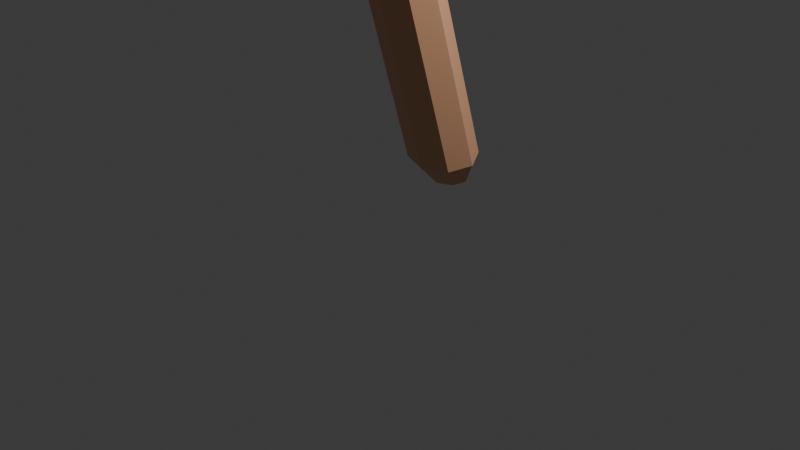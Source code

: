 # Source: HobbyHorse_1_Prisiclla.blend  (saved by Blender 4.2.66; exported with 4.5.12 LTS)
import bpy
from mathutils import Matrix  # noqa: F401  (used for matrix-valued properties, if any)

bpy.ops.wm.read_factory_settings(use_empty=True)
scene = bpy.context.scene
scene.name = 'Scene'

# ---- collections
col_collection = bpy.data.collections.new('Collection'); scene.collection.children.link(col_collection)
col_collection_2 = bpy.data.collections.new('Collection 2'); scene.collection.children.link(col_collection_2)

# ---- materials (node trees are filled in below, after node groups)
mat_material = bpy.data.materials.new('Material')
mat_material.alpha_threshold = 0.0
mat_material.use_transparent_shadow = False
mat_material.roughness = 0.5
mat_material.line_color = (0.0, 0.0, 0.0, 1.0)
mat_material_004 = bpy.data.materials.new('Material.004')
mat_material_001 = bpy.data.materials.new('Material.001')
mat_material_003 = bpy.data.materials.new('Material.003')

# ---- material node trees
mat_material.use_nodes = True; mat_material.node_tree.nodes.clear()
_N = mat_material.node_tree.nodes; _L = mat_material.node_tree.links
n0 = _N.new('ShaderNodeOutputMaterial'); n0.name = 'Material Output'; n0.location = (300, 300)
n1 = _N.new('ShaderNodeBsdfPrincipled'); n1.name = 'Principled BSDF'; n1.location = (10, 300)
n1.inputs[0].default_value = (0.2556, 0.1367, 0.07735, 1.0)
n1.inputs[2].default_value = 1.0
n1.inputs[3].default_value = 1.45
_L.new(n1.outputs[0], n0.inputs[0])
n0.is_active_output = True
mat_material_004.use_nodes = True; mat_material_004.node_tree.nodes.clear()
_N = mat_material_004.node_tree.nodes; _L = mat_material_004.node_tree.links
n0 = _N.new('ShaderNodeBsdfPrincipled'); n0.name = 'Principled BSDF'; n0.location = (10, 300)
n0.inputs[0].default_value = (0.7773, 0.4086, 0.2345, 1.0)
n1 = _N.new('ShaderNodeOutputMaterial'); n1.name = 'Material Output'; n1.location = (300, 300)
_L.new(n0.outputs[0], n1.inputs[0])
n1.is_active_output = True
mat_material_001.use_nodes = True; mat_material_001.node_tree.nodes.clear()
_N = mat_material_001.node_tree.nodes; _L = mat_material_001.node_tree.links
n0 = _N.new('ShaderNodeBsdfPrincipled'); n0.name = 'Principled BSDF'; n0.location = (10, 300)
n0.inputs[0].default_value = (0.0, 0.0, 0.0, 1.0)
n0.inputs[2].default_value = 0.1447
n1 = _N.new('ShaderNodeOutputMaterial'); n1.name = 'Material Output'; n1.location = (300, 300)
_L.new(n0.outputs[0], n1.inputs[0])
n1.is_active_output = True
mat_material_003.use_nodes = True; mat_material_003.node_tree.nodes.clear()
_N = mat_material_003.node_tree.nodes; _L = mat_material_003.node_tree.links
n0 = _N.new('ShaderNodeBsdfPrincipled'); n0.name = 'Principled BSDF'; n0.location = (10, 300)
n0.inputs[0].default_value = (0.03188, 0.01747, 0.01027, 1.0)
n0.inputs[2].default_value = 1.0
n1 = _N.new('ShaderNodeOutputMaterial'); n1.name = 'Material Output'; n1.location = (300, 300)
_L.new(n0.outputs[0], n1.inputs[0])
n1.is_active_output = True

# ---- world
world_world = bpy.data.worlds.new('World'); scene.world = world_world
world_world.use_nodes = True; world_world.node_tree.nodes.clear()
_N = world_world.node_tree.nodes; _L = world_world.node_tree.links
n0 = _N.new('ShaderNodeOutputWorld'); n0.name = 'World Output'; n0.location = (300, 300)
n1 = _N.new('ShaderNodeBackground'); n1.name = 'Background'; n1.location = (10, 300)
n1.inputs[0].default_value = (0.05088, 0.05088, 0.05088, 1.0)
_L.new(n1.outputs[0], n0.inputs[0])
n0.is_active_output = True
world_world.color = (0.05088, 0.05088, 0.05088)
world_world.sun_shadow_jitter_overblur = 0.0

# ---- cameras
cam_camera = bpy.data.cameras.new('Camera')
cam_camera.clip_end = 100.0
cam_camera.ortho_scale = 7.314

# ---- lights
light_light = bpy.data.lights.new('Light', 'POINT')
light_light.energy = 1000.0
light_light.shadow_soft_size = 0.1

# ---- meshes
me_cube = bpy.data.meshes.new('Cube')
me_cube.from_pydata([(0.0, -3.155, 5.21), (0.0, -3.155, 6.08), (-0.3534, -3.155, 5.21), (-0.3737, -3.155, 6.08), (-0.7317, -0.5475, 6.685), (-0.7317, 0.04715, 4.843), (-0.7317, -2.429, 6.494), (-0.7317, -2.429, 4.812), (0.0, 0.2065, 4.843), (0.0, -2.429, 6.494), (0.0, -2.429, 4.812), (0.0, -0.3371, 6.685), (-0.8802, -2.429, 5.678), (-0.8768, -0.1256, 5.678), (-0.2919, -3.324, 5.645), (0.0, -3.324, 5.645), (0.0, 0.06434, 5.678), (0.0, -2.429, 5.678), (-0.7317, -1.402, 4.779), (-0.7317, -1.429, 6.709), (0.0, -1.44, 4.779), (0.0, -1.429, 6.709), (-1.043, -1.429, 5.678), (-0.5135, 0.1117, 3.866), (0.0, 0.319, 3.866), (-0.5231, -0.7813, 3.846), (0.0, -1.048, 3.846), (-0.5653, -0.3756, 6.685), (-0.2286, -0.3348, 6.685), (-0.213, -0.8495, 6.694), (-0.554, -0.8793, 6.695), (-0.4758, -1.08, 7.635), (-0.3823, -1.08, 7.635), (-0.3733, -1.188, 7.707), (-0.4944, -1.171, 7.72), (-0.5426, -0.9808, 7.188), (-0.5067, -0.8006, 7.274), (-0.3397, -0.8006, 7.274), (-0.2821, -1.002, 7.194)], [], [(21, 19, 6, 9), (9, 6, 3, 1), (22, 19, 4, 13), (17, 9, 1, 15), (7, 10, 0, 2), (6, 12, 14, 3), (13, 4, 27, 28, 11, 16), (18, 20, 10, 7), (15, 1, 3, 14), (12, 7, 2, 14), (0, 15, 14, 2), (5, 13, 16, 8), (10, 17, 15, 0), (18, 22, 13, 5), (7, 12, 22, 18), (5, 8, 24, 23), (12, 6, 19, 22), (11, 28, 29, 30, 27, 4, 19, 21), (23, 24, 26, 25), (20, 18, 25, 26), (8, 20, 26, 24), (18, 5, 23, 25), (31, 34, 33, 32), (36, 35, 34, 31), (38, 37, 32, 33), (35, 38, 33, 34), (37, 36, 31, 32), (28, 27, 36, 37), (30, 29, 38, 35), (29, 28, 37, 38), (27, 30, 35, 36)])
_uv = me_cube.uv_layers.new(name='UVMap')
_uv.uv.foreach_set('vector', [0.75, 0.625, 0.875, 0.625, 0.875, 0.75, 0.75, 0.75, 0.75, 0.75, 0.875, 0.75, 0.875, 0.75, 0.75, 0.75, 0.5, 0.125, 0.625, 0.125, 0.625, 0.25, 0.5, 0.25, 0.0, 0.0, 0.0, 0.0, 0.0, 0.0, 0.0, 0.0, 0.125, 0.75, 0.25, 0.75, 0.25, 0.75, 0.125, 0.75, 0.625, 0.0, 0.5, 0.0, 0.5, 0.0, 0.625, 0.0, 0.5, 0.25, 0.625, 0.25, 0.625, 0.293, 0.625, 0.3351, 0.625, 0.375, 0.5, 0.375, 0.125, 0.625, 0.25, 0.625, 0.25, 0.75, 0.125, 0.75, 0.5, 0.875, 0.625, 0.875, 0.625, 1.0, 0.5, 1.0, 0.5, 0.0, 0.375, 0.0, 0.375, 0.0, 0.5, 0.0, 0.375, 0.875, 0.5, 0.875, 0.5, 1.0, 0.375, 1.0, 0.375, 0.25, 0.5, 0.25, 0.5, 0.375, 0.375, 0.375, 0.0, 0.0, 0.0, 0.0, 0.0, 0.0, 0.0, 0.0, 0.375, 0.125, 0.5, 0.125, 0.5, 0.25, 0.375, 0.25, 0.375, 0.0, 0.5, 0.0, 0.5, 0.125, 0.375, 0.125, 0.375, 0.25, 0.375, 0.375, 0.375, 0.375, 0.375, 0.25, 0.5, 0.0, 0.625, 0.0, 0.625, 0.125, 0.5, 0.125, 0.75, 0.5, 0.7899, 0.5, 0.788, 0.5486, 0.8306, 0.5525, 0.832, 0.5, 0.875, 0.5, 0.875, 0.625, 0.75, 0.625, 0.125, 0.5, 0.25, 0.5, 0.25, 0.625, 0.125, 0.625, 0.25, 0.625, 0.125, 0.625, 0.125, 0.625, 0.25, 0.625, 0.0, 0.0, 0.0, 0.0, 0.0, 0.0, 0.0, 0.0, 0.375, 0.125, 0.375, 0.25, 0.375, 0.25, 0.375, 0.125, 0.832, 0.5, 0.8306, 0.5525, 0.788, 0.5486, 0.7899, 0.5, 0.832, 0.5, 0.8306, 0.5525, 0.8306, 0.5525, 0.832, 0.5, 0.788, 0.5486, 0.7899, 0.5, 0.7899, 0.5, 0.788, 0.5486, 0.8306, 0.5525, 0.788, 0.5486, 0.788, 0.5486, 0.8306, 0.5525, 0.625, 0.3351, 0.625, 0.293, 0.625, 0.293, 0.625, 0.3351, 0.625, 0.3351, 0.625, 0.293, 0.625, 0.293, 0.625, 0.3351, 0.8306, 0.5525, 0.788, 0.5486, 0.788, 0.5486, 0.8306, 0.5525, 0.788, 0.5486, 0.7899, 0.5, 0.7899, 0.5, 0.788, 0.5486, 0.832, 0.5, 0.8306, 0.5525, 0.8306, 0.5525, 0.832, 0.5])
me_cube.materials.append(mat_material)
me_cube.use_mirror_vertex_groups = False
me_cube.update()
me_cylinder = bpy.data.meshes.new('Cylinder')
me_cylinder.from_pydata([(0.002896, -0.1917, 4.349), (0.2969, -0.2825, 4.328), (0.4181, -0.501, 4.279), (0.2956, -0.7193, 4.231), (0.001189, -0.8094, 4.211), (-0.2928, -0.7186, 4.232), (-0.414, -0.5001, 4.281), (-0.2916, -0.2818, 4.33), (-0.001545, 0.8967, 0.3121), (-0.00103, 0.9271, 0.6003), (0.17, 0.8437, 0.2999), (0.2929, 0.8363, 0.5793), (0.2407, 0.7162, 0.2712), (0.4142, 0.6177, 0.5303), (0.1693, 0.5888, 0.243), (0.2917, 0.3995, 0.4818), (-0.00254, 0.5362, 0.2316), (-0.002736, 0.3094, 0.4623), (-0.1741, 0.5892, 0.2438), (-0.2967, 0.4002, 0.4833), (-0.2448, 0.7167, 0.2724), (-0.418, 0.6187, 0.5324), (-0.1734, 0.8441, 0.3007), (-0.2955, 0.837, 0.5808)], [], [(23, 7, 0, 9), (13, 2, 3, 15), (15, 3, 4, 17), (17, 4, 5, 19), (19, 5, 6, 21), (21, 6, 7, 23), (1, 0, 7, 6, 5, 4, 3, 2), (11, 1, 2, 13), (9, 0, 1, 11), (9, 11, 10, 8), (11, 13, 12, 10), (13, 15, 14, 12), (15, 17, 16, 14), (17, 19, 18, 16), (19, 21, 20, 18), (21, 23, 22, 20), (23, 9, 8, 22), (8, 10, 12, 14, 16, 18, 20, 22)])
_uv = me_cylinder.uv_layers.new(name='UVMap')
_uv.uv.foreach_set('vector', [0.125, 0.5195, 0.125, 1.0, 0.0, 1.0, 0.0, 0.5195, 0.75, 0.5195, 0.75, 1.0, 0.625, 1.0, 0.625, 0.5195, 0.625, 0.5195, 0.625, 1.0, 0.5, 1.0, 0.5, 0.5195, 0.5, 0.5195, 0.5, 1.0, 0.375, 1.0, 0.375, 0.5195, 0.375, 0.5195, 0.375, 1.0, 0.25, 1.0, 0.25, 0.5195, 0.25, 0.5195, 0.25, 1.0, 0.125, 1.0, 0.125, 0.5195, 0.4197, 0.4197, 0.25, 0.49, 0.08029, 0.4197, 0.01, 0.25, 0.08029, 0.08029, 0.25, 0.01, 0.4197, 0.08029, 0.49, 0.25, 0.875, 0.5195, 0.875, 1.0, 0.75, 1.0, 0.75, 0.5195, 1.0, 0.5195, 1.0, 1.0, 0.875, 1.0, 0.875, 0.5195, 0.7554, 0.4878, 0.9197, 0.4197, 0.849, 0.349, 0.75, 0.39, 0.9252, 0.4065, 0.99, 0.25, 0.89, 0.25, 0.849, 0.349, 0.9845, 0.2367, 0.9197, 0.08029, 0.849, 0.151, 0.89, 0.25, 0.9142, 0.07799, 0.75, 0.01, 0.75, 0.11, 0.849, 0.151, 0.75, 0.01, 0.5857, 0.07805, 0.651, 0.151, 0.75, 0.11, 0.5803, 0.08029, 0.5155, 0.2368, 0.61, 0.25, 0.651, 0.151, 0.51, 0.25, 0.5748, 0.4064, 0.651, 0.349, 0.61, 0.25, 0.5803, 0.4197, 0.7444, 0.4877, 0.75, 0.39, 0.651, 0.349, 0.75, 0.39, 0.849, 0.349, 0.89, 0.25, 0.849, 0.151, 0.75, 0.11, 0.651, 0.151, 0.61, 0.25, 0.651, 0.349])
me_cylinder.materials.append(mat_material_004)
me_cylinder.update()
me_sphere_001 = bpy.data.meshes.new('Sphere.001')
me_sphere_001.from_pydata([(-0.751, -1.055, 6.199), (-0.8291, -0.9377, 5.847), (-0.8641, -1.055, 5.69), (-0.5907, -1.15, 6.164), (-0.5265, -1.091, 5.984), (-0.5697, -1.091, 5.79), (-0.7037, -1.15, 5.654), (-0.5907, -1.339, 6.164), (-0.5265, -1.398, 5.984), (-0.5697, -1.398, 5.79), (-0.7037, -1.339, 5.654), (-0.751, -1.434, 6.148), (-0.786, -1.551, 6.042), (-0.8291, -1.551, 5.847), (-0.8641, -1.434, 5.69), (-0.8774, -1.245, 5.677), (-0.7377, -1.245, 6.208), (-0.9114, -1.339, 6.184), (-1.045, -1.398, 6.099), (-1.089, -1.398, 5.905), (-1.024, -1.339, 5.773), (-0.9114, -1.15, 6.184), (-1.045, -1.091, 6.099), (-1.089, -1.091, 5.905), (-1.024, -1.15, 5.773), (-0.786, -0.9377, 6.042)], [], [(2, 1, 5, 6), (25, 0, 3, 4), (15, 2, 6), (1, 25, 4, 5), (0, 16, 3), (15, 6, 10), (5, 4, 8, 9), (3, 16, 7), (6, 5, 9, 10), (4, 3, 7, 8), (15, 10, 14), (9, 8, 12, 13), (7, 16, 11), (10, 9, 13, 14), (8, 7, 11, 12), (15, 14, 20), (13, 12, 18, 19), (11, 16, 17), (14, 13, 19, 20), (12, 11, 17, 18), (15, 20, 24), (19, 18, 22, 23), (17, 16, 21), (20, 19, 23, 24), (18, 17, 21, 22), (15, 24, 2), (23, 22, 25, 1), (21, 16, 0), (24, 23, 1, 2), (22, 21, 0, 25)])
_uv = me_sphere_001.uv_layers.new(name='UVMap')
_uv.uv.foreach_set('vector', [0.6667, 0.2, 0.6667, 0.4, 0.5, 0.4, 0.5, 0.2, 0.6667, 0.6, 0.6667, 0.8, 0.5, 0.8, 0.5, 0.6, 0.5833, 5.96e-08, 0.6667, 0.2, 0.5, 0.2, 0.6667, 0.4, 0.6667, 0.6, 0.5, 0.6, 0.5, 0.4, 0.6667, 0.8, 0.5833, 1.0, 0.5, 0.8, 0.4167, 5.96e-08, 0.5, 0.2, 0.3333, 0.2, 0.5, 0.4, 0.5, 0.6, 0.3333, 0.6, 0.3333, 0.4, 0.5, 0.8, 0.4167, 1.0, 0.3333, 0.8, 0.5, 0.2, 0.5, 0.4, 0.3333, 0.4, 0.3333, 0.2, 0.5, 0.6, 0.5, 0.8, 0.3333, 0.8, 0.3333, 0.6, 0.25, 5.96e-08, 0.3333, 0.2, 0.1667, 0.2, 0.3333, 0.4, 0.3333, 0.6, 0.1667, 0.6, 0.1667, 0.4, 0.3333, 0.8, 0.25, 1.0, 0.1667, 0.8, 0.3333, 0.2, 0.3333, 0.4, 0.1667, 0.4, 0.1667, 0.2, 0.3333, 0.6, 0.3333, 0.8, 0.1667, 0.8, 0.1667, 0.6, 0.08333, 5.96e-08, 0.1667, 0.2, 0.0, 0.2, 0.1667, 0.4, 0.1667, 0.6, 0.0, 0.6, 0.0, 0.4, 0.1667, 0.8, 0.08333, 1.0, 0.0, 0.8, 0.1667, 0.2, 0.1667, 0.4, 0.0, 0.4, 0.0, 0.2, 0.1667, 0.6, 0.1667, 0.8, 0.0, 0.8, 0.0, 0.6, 0.9167, 5.96e-08, 1.0, 0.2, 0.8333, 0.2, 1.0, 0.4, 1.0, 0.6, 0.8333, 0.6, 0.8333, 0.4, 1.0, 0.8, 0.9167, 1.0, 0.8333, 0.8, 1.0, 0.2, 1.0, 0.4, 0.8333, 0.4, 0.8333, 0.2, 1.0, 0.6, 1.0, 0.8, 0.8333, 0.8, 0.8333, 0.6, 0.75, 5.96e-08, 0.8333, 0.2, 0.6667, 0.2, 0.8333, 0.4, 0.8333, 0.6, 0.6667, 0.6, 0.6667, 0.4, 0.8333, 0.8, 0.75, 1.0, 0.6667, 0.8, 0.8333, 0.2, 0.8333, 0.4, 0.6667, 0.4, 0.6667, 0.2, 0.8333, 0.6, 0.8333, 0.8, 0.6667, 0.8, 0.6667, 0.6])
me_sphere_001.materials.append(mat_material_001)
me_sphere_001.update()
me_cylinder_003 = bpy.data.meshes.new('Cylinder.003')
me_cylinder_003.from_pydata([(-3.21e-09, -1.372, 6.693), (0.1393, -1.429, 6.683), (0.1971, -1.565, 6.661), (0.1393, -1.7, 6.638), (-3.21e-09, -1.757, 6.629), (-0.1393, -1.7, 6.638), (-0.1971, -1.565, 6.661), (-0.1393, -1.429, 6.683), (0.007762, -0.2727, 6.346), (0.1355, -0.385, 6.423), (0.1691, -0.4738, 6.538), (0.08889, -0.5511, 6.638), (-0.05808, -0.5717, 6.663), (-0.1858, -0.5235, 6.6), (-0.2194, -0.4347, 6.484), (-0.1392, -0.2969, 6.368), (0.008822, -0.08424, 5.823), (0.1482, -0.09863, 5.878), (0.2059, -0.1334, 6.011), (0.1482, -0.1681, 6.145), (0.008822, -0.1825, 6.2), (-0.1305, -0.1681, 6.145), (-0.1882, -0.1334, 6.011), (-0.1305, -0.09863, 5.878), (-0.1374, 0.4795, 5.408), (-0.08006, 0.5391, 5.48), (0.008059, -0.73, 6.602), (0.1474, -0.7869, 6.606), (0.2051, -0.9244, 6.615), (0.1474, -1.062, 6.624), (0.008059, -1.119, 6.627), (-0.1313, -1.062, 6.624), (-0.189, -0.9244, 6.615), (-0.1313, -0.7869, 6.606), (-5.588e-09, -1.548, 7.185), (-3.21e-09, -1.451, 7.135), (0.08199, -1.582, 7.176), (0.1393, -1.507, 7.119), (0.1169, -1.665, 7.153), (0.1971, -1.644, 7.082), (0.08199, -1.748, 7.13), (0.1393, -1.781, 7.044), (-3.725e-09, -1.782, 7.121), (-3.21e-09, -1.838, 7.029), (-0.08199, -1.748, 7.13), (-0.1393, -1.781, 7.044), (-0.1169, -1.665, 7.153), (-0.1971, -1.644, 7.082), (-0.08199, -1.582, 7.176), (-0.1393, -1.507, 7.119), (-0.01631, -0.005172, 6.793), (-0.001178, -0.004405, 6.684), (0.05867, -0.03699, 6.829), (0.1263, -0.05823, 6.745), (0.07862, -0.09927, 6.895), (0.1594, -0.1605, 6.854), (0.02969, -0.1546, 6.952), (0.07875, -0.2512, 6.948), (-0.05695, -0.1702, 6.966), (-0.06842, -0.2774, 6.971), (-0.1319, -0.1383, 6.93), (-0.1959, -0.2236, 6.91), (-0.1519, -0.07606, 6.863), (-0.229, -0.1214, 6.801), (-0.1029, -0.02071, 6.806), (-0.1484, -0.03056, 6.707), (0.008822, 0.3696, 6.113), (0.008822, 0.3281, 6.012), (0.09081, 0.3575, 6.146), (0.1482, 0.3076, 6.067), (0.1257, 0.3273, 6.227), (0.2059, 0.258, 6.2), (0.09081, 0.2971, 6.308), (0.1482, 0.2085, 6.333), (0.008821, 0.285, 6.341), (0.008822, 0.188, 6.388), (-0.07316, 0.2971, 6.308), (-0.1305, 0.2085, 6.333), (-0.1081, 0.3273, 6.227), (-0.1882, 0.258, 6.2), (-0.07316, 0.3575, 6.146), (-0.1305, 0.3076, 6.067), (-0.1951, 0.4475, 5.547), (-0.115, 0.5196, 5.564), (-0.1374, 0.4155, 5.685), (-0.08006, 0.5002, 5.649), (0.001923, 0.4023, 5.742), (0.001923, 0.4923, 5.683), (0.1413, 0.4155, 5.685), (0.08391, 0.5002, 5.649), (0.199, 0.4475, 5.547), (0.1189, 0.5196, 5.564), (0.1413, 0.4795, 5.408), (0.08391, 0.5391, 5.48), (0.001923, 0.4927, 5.351), (0.001923, 0.547, 5.446), (-0.1374, 0.05226, 5.273), (-0.1951, 0.03501, 5.41), (-0.1374, 0.01776, 5.547), (0.001923, 0.01061, 5.603), (0.1413, 0.01776, 5.547), (0.199, 0.03501, 5.41), (0.1413, 0.05226, 5.273), (0.001923, 0.05941, 5.217), (0.008059, -0.803, 7.267), (0.008059, -0.7198, 7.196), (0.09004, -0.8378, 7.266), (0.1474, -0.7786, 7.194), (0.125, -0.9242, 7.263), (0.2051, -0.9204, 7.189), (0.08936, -1.014, 7.249), (0.1474, -1.062, 7.183), (0.008059, -1.058, 7.259), (0.008059, -1.133, 7.167), (-0.07324, -1.014, 7.249), (-0.1313, -1.062, 7.183), (-0.1089, -0.9242, 7.263), (-0.189, -0.9204, 7.189), (-0.07393, -0.8378, 7.266), (-0.1313, -0.7786, 7.194)], [], [(7, 49, 35, 0), (2, 39, 41, 3), (3, 41, 43, 4), (4, 43, 45, 5), (5, 45, 47, 6), (6, 47, 49, 7), (0, 35, 37, 1), (52, 50, 64, 62, 60, 58, 56, 54), (1, 37, 39, 2), (0, 1, 2, 3, 4, 5, 6, 7), (15, 65, 51, 8), (10, 55, 57, 11), (11, 57, 59, 12), (12, 59, 61, 13), (13, 61, 63, 14), (14, 63, 65, 15), (8, 51, 53, 9), (68, 66, 80, 78, 76, 74, 72, 70), (9, 53, 55, 10), (8, 9, 10, 11, 12, 13, 14, 15), (23, 81, 67, 16), (18, 71, 73, 19), (19, 73, 75, 20), (20, 75, 77, 21), (21, 77, 79, 22), (22, 79, 81, 23), (16, 67, 69, 17), (88, 90, 91, 89), (17, 69, 71, 18), (16, 17, 18, 19, 20, 21, 22, 23), (94, 24, 25, 95), (24, 82, 83, 25), (82, 84, 85, 83), (100, 88, 86, 99), (106, 104, 118, 116, 114, 112, 110, 108), (33, 119, 105, 26), (28, 109, 111, 29), (29, 111, 113, 30), (30, 113, 115, 31), (31, 115, 117, 32), (32, 117, 119, 33), (26, 105, 107, 27), (27, 107, 109, 28), (26, 27, 28, 29, 30, 31, 32, 33), (98, 84, 82, 97), (96, 24, 94, 103), (37, 35, 34, 36), (39, 37, 36, 38), (41, 39, 38, 40), (43, 41, 40, 42), (45, 43, 42, 44), (47, 45, 44, 46), (49, 47, 46, 48), (35, 49, 48, 34), (53, 51, 50, 52), (55, 53, 52, 54), (57, 55, 54, 56), (59, 57, 56, 58), (61, 59, 58, 60), (63, 61, 60, 62), (65, 63, 62, 64), (51, 65, 64, 50), (69, 67, 66, 68), (71, 69, 68, 70), (73, 71, 70, 72), (75, 73, 72, 74), (77, 75, 74, 76), (79, 77, 76, 78), (81, 79, 78, 80), (67, 81, 80, 66), (86, 88, 89, 87), (90, 92, 93, 91), (92, 94, 95, 93), (103, 102, 101, 100, 99, 98, 97, 96), (102, 92, 90, 101), (103, 94, 92, 102), (99, 86, 84, 98), (97, 82, 24, 96), (101, 90, 88, 100), (93, 95, 25, 83, 85, 87, 89, 91), (84, 86, 87, 85), (107, 105, 104, 106), (109, 107, 106, 108), (111, 109, 108, 110), (113, 111, 110, 112), (115, 113, 112, 114), (117, 115, 114, 116), (119, 117, 116, 118), (105, 119, 118, 104), (36, 34, 48, 46, 44, 42, 40, 38)])
_uv = me_cylinder_003.uv_layers.new(name='UVMap')
_uv.uv.foreach_set('vector', [0.125, 0.5, 0.125, 0.923, 0.0, 0.9239, 0.0, 0.5, 0.75, 0.5, 0.75, 0.9207, 0.625, 0.9182, 0.625, 0.5, 0.625, 0.5, 0.625, 0.9182, 0.5, 0.9172, 0.5, 0.5, 0.5, 0.5, 0.5, 0.9172, 0.375, 0.9182, 0.375, 0.5, 0.375, 0.5, 0.375, 0.9182, 0.25, 0.9207, 0.25, 0.5, 0.25, 0.5, 0.25, 0.9207, 0.125, 0.923, 0.125, 0.5, 1.0, 0.5, 1.0, 0.9239, 0.875, 0.923, 0.875, 0.5, 0.3499, 0.3527, 0.25, 0.3941, 0.1501, 0.3527, 0.1076, 0.25, 0.1501, 0.1473, 0.25, 0.1059, 0.3499, 0.1473, 0.3924, 0.25, 0.875, 0.5, 0.875, 0.923, 0.75, 0.9207, 0.75, 0.5, 0.75, 0.49, 0.9197, 0.4197, 0.99, 0.25, 0.9197, 0.08029, 0.75, 0.01, 0.5803, 0.08029, 0.51, 0.25, 0.5803, 0.4197, 0.125, 0.5, 0.125, 0.923, 0.0, 0.9239, 0.0, 0.5, 0.75, 0.5, 0.75, 0.9207, 0.625, 0.9182, 0.625, 0.5, 0.625, 0.5, 0.625, 0.9182, 0.5, 0.9172, 0.5, 0.5, 0.5, 0.5, 0.5, 0.9172, 0.375, 0.9182, 0.375, 0.5, 0.375, 0.5, 0.375, 0.9182, 0.25, 0.9207, 0.25, 0.5, 0.25, 0.5, 0.25, 0.9207, 0.125, 0.923, 0.125, 0.5, 1.0, 0.5, 1.0, 0.9239, 0.875, 0.923, 0.875, 0.5, 0.3499, 0.3527, 0.25, 0.3941, 0.1501, 0.3527, 0.1076, 0.25, 0.1501, 0.1473, 0.25, 0.1059, 0.3499, 0.1473, 0.3924, 0.25, 0.875, 0.5, 0.875, 0.923, 0.75, 0.9207, 0.75, 0.5, 0.75, 0.49, 0.9197, 0.4197, 0.99, 0.25, 0.9197, 0.08029, 0.75, 0.01, 0.5803, 0.08029, 0.51, 0.25, 0.5803, 0.4197, 0.125, 0.5, 0.125, 0.923, 0.0, 0.9239, 0.0, 0.5, 0.75, 0.5, 0.75, 0.9207, 0.625, 0.9182, 0.625, 0.5, 0.625, 0.5, 0.625, 0.9182, 0.5, 0.9172, 0.5, 0.5, 0.5, 0.5, 0.5, 0.9172, 0.375, 0.9182, 0.375, 0.5, 0.375, 0.5, 0.375, 0.9182, 0.25, 0.9207, 0.25, 0.5, 0.25, 0.5, 0.25, 0.9207, 0.125, 0.923, 0.125, 0.5, 1.0, 0.5, 1.0, 0.9239, 0.875, 0.923, 0.875, 0.5, 0.625, 0.9182, 0.75, 0.9207, 0.7256, 1.0, 0.65, 1.0, 0.875, 0.5, 0.875, 0.923, 0.75, 0.9207, 0.75, 0.5, 0.75, 0.49, 0.9197, 0.4197, 0.99, 0.25, 0.9197, 0.08029, 0.75, 0.01, 0.5803, 0.08029, 0.51, 0.25, 0.5803, 0.4197, 0.0, 0.9239, 0.125, 0.923, 0.0996, 1.0, 0.02605, 1.0, 0.125, 0.923, 0.25, 0.9207, 0.2256, 1.0, 0.15, 1.0, 0.25, 0.9207, 0.375, 0.9182, 0.35, 1.0, 0.2744, 1.0, 0.625, 0.5, 0.625, 0.9182, 0.5, 0.9172, 0.5, 0.5, 0.3499, 0.3534, 0.25, 0.3946, 0.1501, 0.3534, 0.1076, 0.251, 0.151, 0.1459, 0.25, 0.09889, 0.349, 0.1459, 0.3924, 0.251, 0.125, 0.5, 0.125, 0.9229, 0.0, 0.9238, 0.0, 0.5, 0.75, 0.5, 0.75, 0.9206, 0.625, 0.9182, 0.625, 0.5, 0.625, 0.5, 0.625, 0.9182, 0.5, 0.9147, 0.5, 0.5, 0.5, 0.5, 0.5, 0.9147, 0.375, 0.9182, 0.375, 0.5, 0.375, 0.5, 0.375, 0.9182, 0.25, 0.9206, 0.25, 0.5, 0.25, 0.5, 0.25, 0.9206, 0.125, 0.9229, 0.125, 0.5, 1.0, 0.5, 1.0, 0.9238, 0.875, 0.9229, 0.875, 0.5, 0.875, 0.5, 0.875, 0.9229, 0.75, 0.9206, 0.75, 0.5, 0.75, 0.49, 0.9197, 0.4197, 0.99, 0.25, 0.9197, 0.08029, 0.75, 0.01, 0.5803, 0.08029, 0.51, 0.25, 0.5803, 0.4197, 0.375, 0.5, 0.375, 0.9182, 0.25, 0.9207, 0.25, 0.5, 0.125, 0.5, 0.125, 0.923, 0.0, 0.9239, 0.0, 0.5, 0.4197, 0.4197, 0.2501, 0.49, 0.25, 0.3941, 0.3499, 0.3527, 0.4896, 0.251, 0.4197, 0.4197, 0.3499, 0.3527, 0.3924, 0.25, 0.4205, 0.08233, 0.49, 0.25, 0.3924, 0.25, 0.3499, 0.1473, 0.2511, 0.01044, 0.4197, 0.08029, 0.3499, 0.1473, 0.25, 0.1059, 0.08029, 0.08029, 0.2489, 0.01044, 0.25, 0.1059, 0.1501, 0.1473, 0.01, 0.25, 0.07945, 0.08233, 0.1501, 0.1473, 0.1076, 0.25, 0.08029, 0.4197, 0.01043, 0.251, 0.1076, 0.25, 0.1501, 0.3527, 0.2499, 0.49, 0.08034, 0.4197, 0.1501, 0.3527, 0.25, 0.3941, 0.875, 0.923, 1.0, 0.9239, 0.974, 1.0, 0.9004, 1.0, 0.75, 0.9207, 0.875, 0.923, 0.85, 1.0, 0.7744, 1.0, 0.625, 0.9182, 0.75, 0.9207, 0.7256, 1.0, 0.65, 1.0, 0.5, 0.9172, 0.625, 0.9182, 0.5996, 1.0, 0.526, 1.0, 0.375, 0.9182, 0.5, 0.9172, 0.474, 1.0, 0.4004, 1.0, 0.25, 0.9207, 0.375, 0.9182, 0.35, 1.0, 0.2744, 1.0, 0.125, 0.923, 0.25, 0.9207, 0.2256, 1.0, 0.15, 1.0, 0.0, 0.9239, 0.125, 0.923, 0.0996, 1.0, 0.02605, 1.0, 0.875, 0.923, 1.0, 0.9239, 0.974, 1.0, 0.9004, 1.0, 0.75, 0.9207, 0.875, 0.923, 0.85, 1.0, 0.7744, 1.0, 0.625, 0.9182, 0.75, 0.9207, 0.7256, 1.0, 0.65, 1.0, 0.5, 0.9172, 0.625, 0.9182, 0.5996, 1.0, 0.526, 1.0, 0.375, 0.9182, 0.5, 0.9172, 0.474, 1.0, 0.4004, 1.0, 0.25, 0.9207, 0.375, 0.9182, 0.35, 1.0, 0.2744, 1.0, 0.125, 0.923, 0.25, 0.9207, 0.2256, 1.0, 0.15, 1.0, 0.0, 0.9239, 0.125, 0.923, 0.0996, 1.0, 0.02605, 1.0, 0.5, 0.9172, 0.625, 0.9182, 0.5996, 1.0, 0.526, 1.0, 0.75, 0.9207, 0.875, 0.923, 0.85, 1.0, 0.7744, 1.0, 0.875, 0.923, 1.0, 0.9239, 0.974, 1.0, 0.9004, 1.0, 0.75, 0.49, 0.9197, 0.4197, 0.99, 0.25, 0.9197, 0.08029, 0.75, 0.01, 0.5803, 0.08029, 0.51, 0.25, 0.5803, 0.4197, 0.875, 0.5, 0.875, 0.923, 0.75, 0.9207, 0.75, 0.5, 1.0, 0.5, 1.0, 0.9239, 0.875, 0.923, 0.875, 0.5, 0.5, 0.5, 0.5, 0.9172, 0.375, 0.9182, 0.375, 0.5, 0.25, 0.5, 0.25, 0.9207, 0.125, 0.923, 0.125, 0.5, 0.75, 0.5, 0.75, 0.9207, 0.625, 0.9182, 0.625, 0.5, 0.3499, 0.3527, 0.25, 0.3941, 0.1501, 0.3527, 0.1076, 0.25, 0.1501, 0.1473, 0.25, 0.1059, 0.3499, 0.1473, 0.3924, 0.25, 0.375, 0.9182, 0.5, 0.9172, 0.474, 1.0, 0.4004, 1.0, 0.4197, 0.4197, 0.2501, 0.49, 0.25, 0.3946, 0.3499, 0.3534, 0.4896, 0.251, 0.4197, 0.4197, 0.3499, 0.3534, 0.3924, 0.251, 0.4205, 0.08233, 0.49, 0.25, 0.3924, 0.251, 0.349, 0.1459, 0.25, 0.01, 0.4136, 0.07778, 0.349, 0.1459, 0.25, 0.09889, 0.08636, 0.07778, 0.25, 0.01, 0.25, 0.09889, 0.151, 0.1459, 0.01, 0.25, 0.07945, 0.08233, 0.151, 0.1459, 0.1076, 0.251, 0.08029, 0.4197, 0.01043, 0.251, 0.1076, 0.251, 0.1501, 0.3534, 0.2499, 0.49, 0.08034, 0.4197, 0.1501, 0.3534, 0.25, 0.3946, 0.3499, 0.3527, 0.25, 0.3941, 0.1501, 0.3527, 0.1076, 0.25, 0.1501, 0.1473, 0.25, 0.1059, 0.3499, 0.1473, 0.3924, 0.25])
me_cylinder_003.materials.append(mat_material_003)
me_cylinder_003.update()

# ---- objects
ob_light = bpy.data.objects.new('Light', light_light)
ob_camera = bpy.data.objects.new('Camera', cam_camera)
ob_cube = bpy.data.objects.new('Cube', me_cube)
ob_cylinder = bpy.data.objects.new('Cylinder', me_cylinder)
ob_sphere = bpy.data.objects.new('Sphere', me_sphere_001)
ob_cylinder_001 = bpy.data.objects.new('Cylinder.001', me_cylinder_003)

# ---- transforms, parenting, visibility, modifiers, constraints
ob_light.location = (4.076, 1.005, 5.904)
ob_light.rotation_euler = (0.6503, 0.05522, 1.866)
ob_light.lock_rotations_4d = False
ob_light.empty_display_type = 'ARROWS'
ob_light.color = (0.0, 0.0, 0.0, 0.0)
ob_light.lineart.crease_threshold = 0.0
ob_camera.location = (7.359, -6.926, 4.958)
ob_camera.rotation_euler = (1.109, 0.0, 0.8149)
ob_camera.lock_rotations_4d = False
ob_camera.empty_display_type = 'ARROWS'
ob_camera.color = (0.0, 0.0, 0.0, 0.0)
ob_camera.display_type = 'WIRE'
ob_camera.lineart.crease_threshold = 0.0
ob_cube.location = (0.0, 0.0, 0.0)
ob_cube.lock_rotations_4d = False
ob_cube.empty_display_type = 'ARROWS'
ob_cube.lineart.crease_threshold = 0.0
_m = ob_cube.modifiers.new('Mirror', 'MIRROR')
ob_cylinder.location = (0.0, 0.0, 0.0)
ob_sphere.location = (0.0, 0.0, 0.0)
_m = ob_sphere.modifiers.new('Mirror', 'MIRROR')
ob_cylinder_001.location = (0.0, 0.0, 0.0)

# ---- collection membership
col_collection.objects.link(ob_light)
col_collection.objects.link(ob_camera)
col_collection_2.objects.link(ob_cube)
col_collection_2.objects.link(ob_cylinder)
col_collection_2.objects.link(ob_sphere)
col_collection_2.objects.link(ob_cylinder_001)

# ---- scene / render settings (as saved in the file)
scene.camera = ob_camera
scene.frame_start = 1; scene.frame_end = 250; scene.frame_set(1)
scene.render.engine = 'BLENDER_EEVEE_NEXT'
bpy.context.view_layer.update()
